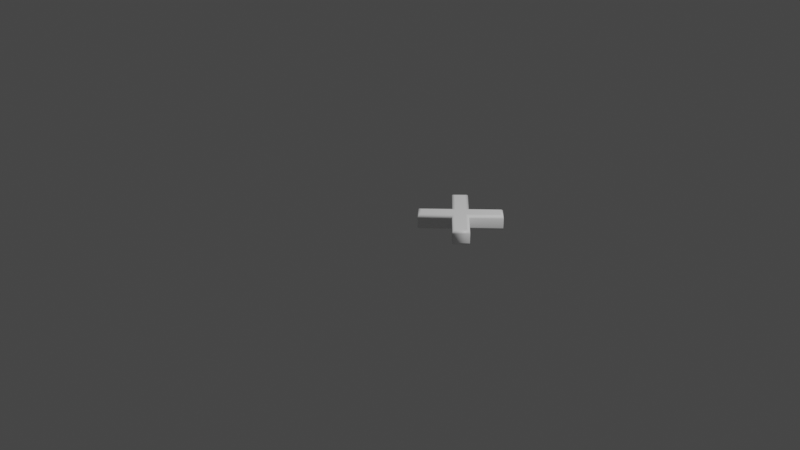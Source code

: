 # Source: 215.blend  (saved by Blender 2.83.19; exported with 4.5.12 LTS)
import bpy
from mathutils import Matrix  # noqa: F401  (used for matrix-valued properties, if any)

bpy.ops.wm.read_factory_settings(use_empty=True)
scene = bpy.context.scene
scene.name = 'Scene'

# ---- collections
col_collection = bpy.data.collections.new('Collection'); scene.collection.children.link(col_collection)

# ---- materials (node trees are filled in below, after node groups)
mat_material = bpy.data.materials.new('Material')
mat_material.alpha_threshold = 0.0
mat_material.use_transparent_shadow = False
mat_material.line_color = (0.0, 0.0, 0.0, 1.0)

# ---- material node trees
mat_material.use_nodes = True; mat_material.node_tree.nodes.clear()
_N = mat_material.node_tree.nodes; _L = mat_material.node_tree.links
n0 = _N.new('ShaderNodeOutputMaterial'); n0.name = 'Material Output'; n0.location = (300, 300)
n1 = _N.new('ShaderNodeBsdfPrincipled'); n1.name = 'Principled BSDF'; n1.location = (10, 300)
n1.distribution = 'GGX'
n1.subsurface_method = 'BURLEY'
n1.inputs[0].default_value = (1.0, 1.0, 1.0, 1.0)
n1.inputs[2].default_value = 0.4
n1.inputs[3].default_value = 1.45
n1.inputs[27].default_value = (0.0, 0.0, 0.0, 1.0)
n1.inputs[28].default_value = 1.0
_L.new(n1.outputs[0], n0.inputs[0])
n0.is_active_output = True

# ---- world
world_world = bpy.data.worlds.new('World'); scene.world = world_world
world_world.use_nodes = True; world_world.node_tree.nodes.clear()
_N = world_world.node_tree.nodes; _L = world_world.node_tree.links
n0 = _N.new('ShaderNodeOutputWorld'); n0.name = 'World Output'; n0.location = (300, 300)
n1 = _N.new('ShaderNodeBackground'); n1.name = 'Background'; n1.location = (10, 300)
n1.inputs[0].default_value = (0.05088, 0.05088, 0.05088, 1.0)
_L.new(n1.outputs[0], n0.inputs[0])
n0.is_active_output = True
world_world.color = (0.05088, 0.05088, 0.05088)
world_world.use_sun_shadow = False
world_world.sun_shadow_jitter_overblur = 0.0

# ---- cameras
cam_camera = bpy.data.cameras.new('Camera')
cam_camera.clip_end = 100.0
cam_camera.ortho_scale = 7.314

# ---- lights
light_light = bpy.data.lights.new('Light', 'POINT')
light_light.transmission_factor = 0.0
light_light.energy = 1000.0
light_light.shadow_soft_size = 0.1
light_light.shadow_maximum_resolution = 0.006
light_light.use_absolute_resolution = True

# ---- meshes
me_215 = bpy.data.meshes.new('215')
me_215.from_pydata([(0.1866, 0.1211, 0.08), (0.1044, 0.204, 0.08), (0.3481, 0.4462, 0.08), (0.1044, 0.6899, 0.08), (0.1852, 0.7713, 0.08), (0.4288, 0.5277, 0.08), (0.6732, 0.7713, 0.08), (0.7539, 0.6899, 0.08), (0.5103, 0.4462, 0.08), (0.7525, 0.204, 0.08), (0.6718, 0.1211, 0.08), (0.4288, 0.3648, 0.08), (0.1866, 0.1211, -0.08), (0.1044, 0.204, -0.08), (0.3481, 0.4462, -0.08), (0.1044, 0.6899, -0.08), (0.1852, 0.7713, -0.08), (0.4288, 0.5277, -0.08), (0.6732, 0.7713, -0.08), (0.7539, 0.6899, -0.08), (0.5103, 0.4462, -0.08), (0.7525, 0.204, -0.08), (0.6718, 0.1211, -0.08), (0.4288, 0.3648, -0.08), (0.1866, 0.1211, -0.08), (0.1866, 0.1048, -0.07772), (0.1865, 0.09102, -0.07121), (0.1865, 0.08179, -0.06148), (0.1865, 0.07855, -0.05), (0.1865, 0.07855, 0.05), (0.1865, 0.08179, 0.06148), (0.1865, 0.09102, 0.07121), (0.1866, 0.1048, 0.07772), (0.1866, 0.1211, 0.08), (0.1044, 0.204, -0.08), (0.0882, 0.204, -0.07772), (0.07444, 0.2041, -0.07121), (0.06525, 0.2041, -0.06148), (0.06202, 0.2041, -0.05), (0.06202, 0.2041, 0.05), (0.06525, 0.2041, 0.06148), (0.07444, 0.2041, 0.07121), (0.0882, 0.204, 0.07772), (0.1044, 0.204, 0.08), (0.3481, 0.4462, -0.08), (0.3318, 0.4462, -0.07772), (0.318, 0.4463, -0.07121), (0.3088, 0.4463, -0.06148), (0.3056, 0.4463, -0.05), (0.3056, 0.4463, 0.05), (0.3088, 0.4463, 0.06148), (0.318, 0.4463, 0.07121), (0.3318, 0.4462, 0.07772), (0.3481, 0.4462, 0.08), (0.1044, 0.6899, -0.08), (0.08822, 0.6898, -0.07772), (0.07448, 0.6898, -0.07121), (0.06531, 0.6898, -0.06148), (0.06208, 0.6898, -0.05), (0.06208, 0.6898, 0.05), (0.06531, 0.6898, 0.06148), (0.07448, 0.6898, 0.07121), (0.08822, 0.6898, 0.07772), (0.1044, 0.6899, 0.08), (0.1852, 0.7713, -0.08), (0.1851, 0.7876, -0.07772), (0.1851, 0.8014, -0.07121), (0.1851, 0.8106, -0.06148), (0.1851, 0.8138, -0.05), (0.1851, 0.8138, 0.05), (0.1851, 0.8106, 0.06148), (0.1851, 0.8014, 0.07121), (0.1851, 0.7876, 0.07772), (0.1852, 0.7713, 0.08), (0.4288, 0.5277, -0.08), (0.4288, 0.5439, -0.07772), (0.4288, 0.5577, -0.07121), (0.4288, 0.5668, -0.06148), (0.4289, 0.5701, -0.05), (0.4289, 0.5701, 0.05), (0.4288, 0.5668, 0.06148), (0.4288, 0.5577, 0.07121), (0.4288, 0.5439, 0.07772), (0.4288, 0.5277, 0.08), (0.6732, 0.7713, -0.08), (0.6732, 0.7876, -0.07772), (0.6732, 0.8014, -0.07121), (0.6733, 0.8106, -0.06148), (0.6733, 0.8138, -0.05), (0.6733, 0.8138, 0.05), (0.6733, 0.8106, 0.06148), (0.6732, 0.8014, 0.07121), (0.6732, 0.7876, 0.07772), (0.6732, 0.7713, 0.08), (0.7539, 0.6899, -0.08), (0.7701, 0.6898, -0.07772), (0.7839, 0.6898, -0.07121), (0.793, 0.6898, -0.06148), (0.7963, 0.6898, -0.05), (0.7963, 0.6898, 0.05), (0.793, 0.6898, 0.06148), (0.7839, 0.6898, 0.07121), (0.7701, 0.6898, 0.07772), (0.7539, 0.6899, 0.08), (0.5103, 0.4462, -0.08), (0.5265, 0.4462, -0.07772), (0.5403, 0.4462, -0.07121), (0.5495, 0.4462, -0.06148), (0.5527, 0.4462, -0.05), (0.5527, 0.4462, 0.05), (0.5495, 0.4462, 0.06148), (0.5403, 0.4462, 0.07121), (0.5265, 0.4462, 0.07772), (0.5103, 0.4462, 0.08), (0.7525, 0.204, -0.08), (0.7687, 0.2041, -0.07772), (0.7823, 0.2042, -0.07121), (0.7915, 0.2042, -0.06148), (0.7947, 0.2042, -0.05), (0.7947, 0.2042, 0.05), (0.7915, 0.2042, 0.06148), (0.7823, 0.2042, 0.07121), (0.7687, 0.2041, 0.07772), (0.7525, 0.204, 0.08), (0.6718, 0.1211, -0.08), (0.6719, 0.1048, -0.07772), (0.6719, 0.09091, -0.07121), (0.672, 0.08165, -0.06148), (0.672, 0.0784, -0.05), (0.672, 0.0784, 0.05), (0.672, 0.08165, 0.06148), (0.6719, 0.09091, 0.07121), (0.6719, 0.1048, 0.07772), (0.6718, 0.1211, 0.08), (0.4288, 0.3648, -0.08), (0.4288, 0.3485, -0.07772), (0.4288, 0.3347, -0.07121), (0.4288, 0.3255, -0.06148), (0.4289, 0.3223, -0.05), (0.4289, 0.3223, 0.05), (0.4288, 0.3255, 0.06148), (0.4288, 0.3347, 0.07121), (0.4288, 0.3485, 0.07772), (0.4288, 0.3648, 0.08)], [], [(3, 5, 4), (5, 7, 6), (2, 5, 3), (5, 8, 7), (2, 8, 5), (1, 8, 2), (1, 11, 8), (11, 9, 8), (1, 0, 11), (10, 9, 11), (17, 15, 16), (19, 17, 18), (17, 14, 15), (20, 17, 19), (20, 14, 17), (20, 13, 14), (23, 13, 20), (21, 23, 20), (12, 13, 23), (21, 22, 23), (25, 35, 34, 24), (26, 36, 35, 25), (27, 37, 36, 26), (28, 38, 37, 27), (29, 39, 38, 28), (30, 40, 39, 29), (31, 41, 40, 30), (32, 42, 41, 31), (33, 43, 42, 32), (35, 45, 44, 34), (36, 46, 45, 35), (37, 47, 46, 36), (38, 48, 47, 37), (39, 49, 48, 38), (40, 50, 49, 39), (41, 51, 50, 40), (42, 52, 51, 41), (43, 53, 52, 42), (45, 55, 54, 44), (46, 56, 55, 45), (47, 57, 56, 46), (48, 58, 57, 47), (49, 59, 58, 48), (50, 60, 59, 49), (51, 61, 60, 50), (52, 62, 61, 51), (53, 63, 62, 52), (55, 65, 64, 54), (56, 66, 65, 55), (57, 67, 66, 56), (58, 68, 67, 57), (59, 69, 68, 58), (60, 70, 69, 59), (61, 71, 70, 60), (62, 72, 71, 61), (63, 73, 72, 62), (65, 75, 74, 64), (66, 76, 75, 65), (67, 77, 76, 66), (68, 78, 77, 67), (69, 79, 78, 68), (70, 80, 79, 69), (71, 81, 80, 70), (72, 82, 81, 71), (73, 83, 82, 72), (75, 85, 84, 74), (76, 86, 85, 75), (77, 87, 86, 76), (78, 88, 87, 77), (79, 89, 88, 78), (80, 90, 89, 79), (81, 91, 90, 80), (82, 92, 91, 81), (83, 93, 92, 82), (85, 95, 94, 84), (86, 96, 95, 85), (87, 97, 96, 86), (88, 98, 97, 87), (89, 99, 98, 88), (90, 100, 99, 89), (91, 101, 100, 90), (92, 102, 101, 91), (93, 103, 102, 92), (95, 105, 104, 94), (96, 106, 105, 95), (97, 107, 106, 96), (98, 108, 107, 97), (99, 109, 108, 98), (100, 110, 109, 99), (101, 111, 110, 100), (102, 112, 111, 101), (103, 113, 112, 102), (105, 115, 114, 104), (106, 116, 115, 105), (107, 117, 116, 106), (108, 118, 117, 107), (109, 119, 118, 108), (110, 120, 119, 109), (111, 121, 120, 110), (112, 122, 121, 111), (113, 123, 122, 112), (115, 125, 124, 114), (116, 126, 125, 115), (117, 127, 126, 116), (118, 128, 127, 117), (119, 129, 128, 118), (120, 130, 129, 119), (121, 131, 130, 120), (122, 132, 131, 121), (123, 133, 132, 122), (125, 135, 134, 124), (126, 136, 135, 125), (127, 137, 136, 126), (128, 138, 137, 127), (129, 139, 138, 128), (130, 140, 139, 129), (131, 141, 140, 130), (132, 142, 141, 131), (133, 143, 142, 132), (135, 25, 24, 134), (136, 26, 25, 135), (137, 27, 26, 136), (138, 28, 27, 137), (139, 29, 28, 138), (140, 30, 29, 139), (141, 31, 30, 140), (142, 32, 31, 141), (143, 33, 32, 142)])
me_215.polygons.foreach_set('use_smooth', [0, 0, 0, 0, 0, 0, 0, 0, 0, 0, 0, 0, 0, 0, 0, 0, 0, 0, 0, 0, 1, 1, 1, 1, 1, 1, 1, 1, 1, 1, 1, 1, 1, 1, 1, 1, 1, 1, 1, 1, 1, 1, 1, 1, 1, 1, 1, 1, 1, 1, 1, 1, 1, 1, 1, 1, 1, 1, 1, 1, 1, 1, 1, 1, 1, 1, 1, 1, 1, 1, 1, 1, 1, 1, 1, 1, 1, 1, 1, 1, 1, 1, 1, 1, 1, 1, 1, 1, 1, 1, 1, 1, 1, 1, 1, 1, 1, 1, 1, 1, 1, 1, 1, 1, 1, 1, 1, 1, 1, 1, 1, 1, 1, 1, 1, 1, 1, 1, 1, 1, 1, 1, 1, 1, 1, 1, 1, 1])
_uv = me_215.uv_layers.new(name='UVMap')
_uv.uv.foreach_set('vector', [0.9994, 0.4429, 0.803, 0.5411, 0.9506, 0.3936, 0.803, 0.5411, 0.6062, 0.4429, 0.6551, 0.3936, 0.8519, 0.5904, 0.803, 0.5411, 0.9994, 0.4429, 0.803, 0.5411, 0.7537, 0.5904, 0.6062, 0.4429, 0.8519, 0.5904, 0.7537, 0.5904, 0.803, 0.5411, 0.9994, 0.7371, 0.7537, 0.5904, 0.8519, 0.5904, 0.9994, 0.7371, 0.803, 0.6397, 0.7537, 0.5904, 0.803, 0.6397, 0.6071, 0.7371, 0.7537, 0.5904, 0.9994, 0.7371, 0.9497, 0.7872, 0.803, 0.6397, 0.656, 0.7872, 0.6071, 0.7371, 0.803, 0.6397, 0.8524, 0.1965, 0.9506, 0.0001395, 0.9999, 0.04903, 0.9506, 0.3933, 0.8524, 0.1965, 0.9999, 0.3445, 0.8524, 0.1965, 0.803, 0.1476, 0.9506, 0.0001395, 0.803, 0.2458, 0.8524, 0.1965, 0.9506, 0.3933, 0.803, 0.2458, 0.803, 0.1476, 0.8524, 0.1965, 0.803, 0.2458, 0.6564, 0.0001396, 0.803, 0.1476, 0.7537, 0.1965, 0.6564, 0.0001396, 0.803, 0.2458, 0.6564, 0.3925, 0.7537, 0.1965, 0.803, 0.2458, 0.6062, 0.04987, 0.6564, 0.0001396, 0.7537, 0.1965, 0.6564, 0.3925, 0.6062, 0.3436, 0.7537, 0.1965, 0.4096, 0.5986, 0.4682, 0.5678, 0.4717, 0.5731, 0.4115, 0.6059, 0.4082, 0.5925, 0.4651, 0.5633, 0.4682, 0.5678, 0.4096, 0.5986, 0.407, 0.5872, 0.4622, 0.5595, 0.4651, 0.5633, 0.4082, 0.5925, 0.4061, 0.5824, 0.4593, 0.5558, 0.4622, 0.5595, 0.407, 0.5872, 0.4009, 0.5629, 0.4458, 0.5406, 0.4593, 0.5558, 0.4061, 0.5824, 0.4016, 0.5585, 0.442, 0.5384, 0.4458, 0.5406, 0.4009, 0.5629, 0.4023, 0.5543, 0.4385, 0.5364, 0.442, 0.5384, 0.4016, 0.5585, 0.4032, 0.5501, 0.4349, 0.5345, 0.4385, 0.5364, 0.4023, 0.5543, 0.4041, 0.5457, 0.4311, 0.5326, 0.4349, 0.5345, 0.4032, 0.5501, 0.4682, 0.5678, 0.5987, 0.4233, 0.606, 0.4261, 0.4717, 0.5731, 0.4651, 0.5633, 0.5908, 0.4204, 0.5987, 0.4233, 0.4682, 0.5678, 0.4622, 0.5595, 0.5826, 0.4174, 0.5908, 0.4204, 0.4651, 0.5633, 0.4593, 0.5558, 0.5743, 0.4144, 0.5826, 0.4174, 0.4622, 0.5595, 0.4458, 0.5406, 0.4476, 0.3561, 0.5743, 0.4144, 0.4593, 0.5558, 0.442, 0.5384, 0.4393, 0.353, 0.4476, 0.3561, 0.4458, 0.5406, 0.4385, 0.5364, 0.4311, 0.3499, 0.4393, 0.353, 0.442, 0.5384, 0.4349, 0.5345, 0.4229, 0.3469, 0.4311, 0.3499, 0.4385, 0.5364, 0.4311, 0.5326, 0.4148, 0.3438, 0.4229, 0.3469, 0.4349, 0.5345, 0.5987, 0.4233, 0.5996, 0.2161, 0.606, 0.2144, 0.606, 0.4261, 0.5908, 0.4204, 0.5942, 0.2173, 0.5996, 0.2161, 0.5987, 0.4233, 0.5826, 0.4174, 0.5894, 0.2182, 0.5942, 0.2173, 0.5908, 0.4204, 0.5743, 0.4144, 0.5847, 0.2188, 0.5894, 0.2182, 0.5826, 0.4174, 0.4476, 0.3561, 0.5663, 0.2226, 0.5847, 0.2188, 0.5743, 0.4144, 0.4393, 0.353, 0.5619, 0.2218, 0.5663, 0.2226, 0.4476, 0.3561, 0.4311, 0.3499, 0.5579, 0.221, 0.5619, 0.2218, 0.4393, 0.353, 0.4229, 0.3469, 0.5538, 0.22, 0.5579, 0.221, 0.4311, 0.3499, 0.4148, 0.3438, 0.5496, 0.2189, 0.5538, 0.22, 0.4229, 0.3469, 0.5996, 0.2161, 0.5774, 0.1546, 0.5836, 0.1506, 0.606, 0.2144, 0.5942, 0.2173, 0.5723, 0.158, 0.5774, 0.1546, 0.5996, 0.2161, 0.5894, 0.2182, 0.5679, 0.161, 0.5723, 0.158, 0.5942, 0.2173, 0.5847, 0.2188, 0.564, 0.1638, 0.5679, 0.161, 0.5894, 0.2182, 0.5663, 0.2226, 0.5467, 0.1769, 0.564, 0.1638, 0.5847, 0.2188, 0.5619, 0.2218, 0.5444, 0.1806, 0.5467, 0.1769, 0.5663, 0.2226, 0.5579, 0.221, 0.5422, 0.1842, 0.5444, 0.1806, 0.5619, 0.2218, 0.5538, 0.22, 0.54, 0.1878, 0.5422, 0.1842, 0.5579, 0.221, 0.5496, 0.2189, 0.5378, 0.1916, 0.54, 0.1878, 0.5538, 0.22, 0.5774, 0.1546, 0.427, 0.009848, 0.4301, 0.002071, 0.5836, 0.1506, 0.5723, 0.158, 0.4237, 0.01819, 0.427, 0.009848, 0.5774, 0.1546, 0.5679, 0.161, 0.4203, 0.0269, 0.4237, 0.01819, 0.5723, 0.158, 0.564, 0.1638, 0.4169, 0.0358, 0.4203, 0.0269, 0.5679, 0.161, 0.5467, 0.1769, 0.3511, 0.1666, 0.4169, 0.0358, 0.564, 0.1638, 0.5444, 0.1806, 0.3478, 0.1751, 0.3511, 0.1666, 0.5467, 0.1769, 0.5422, 0.1842, 0.3445, 0.1836, 0.3478, 0.1751, 0.5444, 0.1806, 0.54, 0.1878, 0.3411, 0.1919, 0.3445, 0.1836, 0.5422, 0.1842, 0.5378, 0.1916, 0.3378, 0.2001, 0.3411, 0.1919, 0.54, 0.1878, 0.427, 0.009848, 0.2047, 0.007579, 0.203, 0.0001395, 0.4301, 0.002071, 0.4237, 0.01819, 0.2061, 0.01376, 0.2047, 0.007579, 0.427, 0.009848, 0.4203, 0.0269, 0.2071, 0.01913, 0.2061, 0.01376, 0.4237, 0.01819, 0.4169, 0.0358, 0.2079, 0.02394, 0.2071, 0.01913, 0.4203, 0.0269, 0.3511, 0.1666, 0.2128, 0.04397, 0.2079, 0.02394, 0.4169, 0.0358, 0.3478, 0.1751, 0.2119, 0.04828, 0.2128, 0.04397, 0.3511, 0.1666, 0.3445, 0.1836, 0.2111, 0.05252, 0.2119, 0.04828, 0.3478, 0.1751, 0.3411, 0.1919, 0.2102, 0.05672, 0.2111, 0.05252, 0.3445, 0.1836, 0.3378, 0.2001, 0.2091, 0.06106, 0.2102, 0.05672, 0.3411, 0.1919, 0.2047, 0.007579, 0.1454, 0.03679, 0.142, 0.0312, 0.203, 0.0001395, 0.2061, 0.01376, 0.1484, 0.0414, 0.1454, 0.03679, 0.2047, 0.007579, 0.2071, 0.01913, 0.1513, 0.04537, 0.1484, 0.0414, 0.2061, 0.01376, 0.2079, 0.02394, 0.1542, 0.04911, 0.1513, 0.04537, 0.2071, 0.01913, 0.2128, 0.04397, 0.1673, 0.06456, 0.1542, 0.04911, 0.2079, 0.02394, 0.2119, 0.04828, 0.1711, 0.06694, 0.1673, 0.06456, 0.2128, 0.04397, 0.2111, 0.05252, 0.1746, 0.06908, 0.1711, 0.06694, 0.2119, 0.04828, 0.2102, 0.05672, 0.1782, 0.07111, 0.1746, 0.06908, 0.2111, 0.05252, 0.2091, 0.06106, 0.182, 0.07311, 0.1782, 0.07111, 0.2102, 0.05672, 0.1454, 0.03679, 0.008068, 0.1829, 0.0005728, 0.1799, 0.142, 0.0312, 0.1484, 0.0414, 0.01611, 0.186, 0.008068, 0.1829, 0.1454, 0.03679, 0.1513, 0.04537, 0.0245, 0.1892, 0.01611, 0.186, 0.1484, 0.0414, 0.1542, 0.04911, 0.03307, 0.1924, 0.0245, 0.1892, 0.1513, 0.04537, 0.1673, 0.06456, 0.1604, 0.255, 0.03307, 0.1924, 0.1542, 0.04911, 0.1711, 0.06694, 0.1687, 0.2582, 0.1604, 0.255, 0.1673, 0.06456, 0.1746, 0.06908, 0.177, 0.2614, 0.1687, 0.2582, 0.1711, 0.06694, 0.1782, 0.07111, 0.1852, 0.2646, 0.177, 0.2614, 0.1746, 0.06908, 0.182, 0.07311, 0.1933, 0.2678, 0.1852, 0.2646, 0.1782, 0.07111, 0.008068, 0.1829, 0.006614, 0.3948, 0.0001395, 0.3966, 0.0005728, 0.1799, 0.01611, 0.186, 0.01212, 0.3936, 0.006614, 0.3948, 0.008068, 0.1829, 0.0245, 0.1892, 0.01704, 0.3926, 0.01212, 0.3936, 0.01611, 0.186, 0.03307, 0.1924, 0.02186, 0.3919, 0.01704, 0.3926, 0.0245, 0.1892, 0.1604, 0.255, 0.04112, 0.3879, 0.02186, 0.3919, 0.03307, 0.1924, 0.1687, 0.2582, 0.04558, 0.3888, 0.04112, 0.3879, 0.1604, 0.255, 0.177, 0.2614, 0.04967, 0.3896, 0.04558, 0.3888, 0.1687, 0.2582, 0.1852, 0.2646, 0.05374, 0.3906, 0.04967, 0.3896, 0.177, 0.2614, 0.1933, 0.2678, 0.05797, 0.3917, 0.05374, 0.3906, 0.1852, 0.2646, 0.006614, 0.3948, 0.03059, 0.4573, 0.02434, 0.4615, 0.0001395, 0.3966, 0.01212, 0.3936, 0.03573, 0.4538, 0.03059, 0.4573, 0.006614, 0.3948, 0.01704, 0.3926, 0.04014, 0.4507, 0.03573, 0.4538, 0.01212, 0.3936, 0.02186, 0.3919, 0.04402, 0.4478, 0.04014, 0.4507, 0.01704, 0.3926, 0.04112, 0.3879, 0.06102, 0.4344, 0.04402, 0.4478, 0.02186, 0.3919, 0.04558, 0.3888, 0.06333, 0.4306, 0.06102, 0.4344, 0.04112, 0.3879, 0.04967, 0.3896, 0.06559, 0.427, 0.06333, 0.4306, 0.04558, 0.3888, 0.05374, 0.3906, 0.06777, 0.4233, 0.06559, 0.427, 0.04967, 0.3896, 0.05797, 0.3917, 0.06993, 0.4194, 0.06777, 0.4233, 0.05374, 0.3906, 0.03059, 0.4573, 0.1855, 0.603, 0.1825, 0.611, 0.02434, 0.4615, 0.03573, 0.4538, 0.1887, 0.5944, 0.1855, 0.603, 0.03059, 0.4573, 0.04014, 0.4507, 0.192, 0.5855, 0.1887, 0.5944, 0.03573, 0.4538, 0.04402, 0.4478, 0.1953, 0.5763, 0.192, 0.5855, 0.04014, 0.4507, 0.06102, 0.4344, 0.2563, 0.4415, 0.1953, 0.5763, 0.04402, 0.4478, 0.06333, 0.4306, 0.2595, 0.4328, 0.2563, 0.4415, 0.06102, 0.4344, 0.06559, 0.427, 0.2627, 0.4242, 0.2595, 0.4328, 0.06333, 0.4306, 0.06777, 0.4233, 0.2659, 0.4157, 0.2627, 0.4242, 0.06559, 0.427, 0.06993, 0.4194, 0.2691, 0.4074, 0.2659, 0.4157, 0.06777, 0.4233, 0.1855, 0.603, 0.4096, 0.5986, 0.4115, 0.6059, 0.1825, 0.611, 0.1887, 0.5944, 0.4082, 0.5925, 0.4096, 0.5986, 0.1855, 0.603, 0.192, 0.5855, 0.407, 0.5872, 0.4082, 0.5925, 0.1887, 0.5944, 0.1953, 0.5763, 0.4061, 0.5824, 0.407, 0.5872, 0.192, 0.5855, 0.2563, 0.4415, 0.4009, 0.5629, 0.4061, 0.5824, 0.1953, 0.5763, 0.2595, 0.4328, 0.4016, 0.5585, 0.4009, 0.5629, 0.2563, 0.4415, 0.2627, 0.4242, 0.4023, 0.5543, 0.4016, 0.5585, 0.2595, 0.4328, 0.2659, 0.4157, 0.4032, 0.5501, 0.4023, 0.5543, 0.2627, 0.4242, 0.2691, 0.4074, 0.4041, 0.5457, 0.4032, 0.5501, 0.2659, 0.4157])
me_215.materials.append(mat_material)
me_215.use_remesh_fix_poles = True
me_215.use_remesh_preserve_attributes = False
me_215.use_mirror_vertex_groups = False
me_215.update()

# ---- objects
ob_light = bpy.data.objects.new('Light', light_light)
ob_camera = bpy.data.objects.new('Camera', cam_camera)
ob_215 = bpy.data.objects.new('215', me_215)

# ---- transforms, parenting, visibility, modifiers, constraints
ob_light.location = (4.076, 1.005, 5.904)
ob_light.rotation_euler = (0.6503, 0.05522, 1.866)
ob_light.lock_rotations_4d = False
ob_light.empty_display_type = 'ARROWS'
ob_light.color = (0.0, 0.0, 0.0, 0.0)
ob_light.lineart.crease_threshold = 0.0
ob_camera.location = (7.359, -6.926, 4.958)
ob_camera.rotation_euler = (1.109, 0.0, 0.8149)
ob_camera.lock_rotations_4d = False
ob_camera.empty_display_type = 'ARROWS'
ob_camera.color = (0.0, 0.0, 0.0, 0.0)
ob_camera.display_type = 'WIRE'
ob_camera.lineart.crease_threshold = 0.0
ob_215.location = (0.0, 0.0, 0.0)
ob_215.lineart.crease_threshold = 0.0

# ---- collection membership
col_collection.objects.link(ob_light)
col_collection.objects.link(ob_camera)
col_collection.objects.link(ob_215)

# ---- scene / render settings (as saved in the file)
scene.camera = ob_camera
scene.frame_start = 1; scene.frame_end = 250; scene.frame_set(1)
scene.render.engine = 'BLENDER_EEVEE_NEXT'
scene.cycles.use_denoising = False
scene.cycles.samples = 128
scene.cycles.sampling_pattern = 'TABULATED_SOBOL'
scene.cycles.use_adaptive_sampling = False
scene.cycles.use_light_tree = False
scene.view_settings.view_transform = 'Filmic'
bpy.context.view_layer.update()
